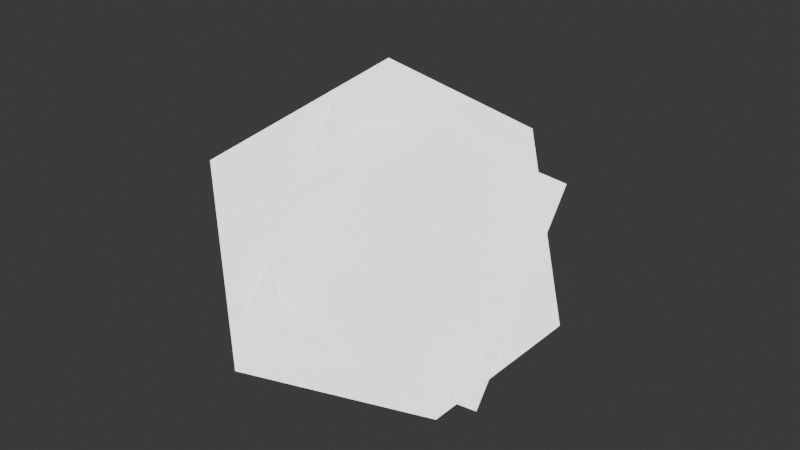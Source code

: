 # Source: a-os.blend  (saved by Blender 4.1.24; exported with 4.5.12 LTS)
import bpy
from mathutils import Matrix  # noqa: F401  (used for matrix-valued properties, if any)

bpy.ops.wm.read_factory_settings(use_empty=True)
scene = bpy.context.scene
scene.name = 'Scene'

# ---- collections
col_collection = bpy.data.collections.new('Collection'); scene.collection.children.link(col_collection)

# ---- materials (node trees are filled in below, after node groups)
mat_black = bpy.data.materials.new('Black')
mat_black.use_backface_culling = True
mat_white = bpy.data.materials.new('White')
mat_white.alpha_threshold = 0.0
mat_white.use_backface_culling = True
mat_white.roughness = 0.5
mat_white.line_color = (0.0, 0.0, 0.0, 1.0)

# ---- material node trees
mat_black.use_nodes = True; mat_black.node_tree.nodes.clear()
_N = mat_black.node_tree.nodes; _L = mat_black.node_tree.links
n0 = _N.new('ShaderNodeBsdfPrincipled'); n0.name = 'Principled BSDF'; n0.location = (10, 300)
n0.inputs[0].default_value = (0.0, 0.0, 0.0, 1.0)
n0.inputs[2].default_value = 1.0
n0.inputs[27].default_value = (0.0, 0.0, 0.0, 1.0)
n1 = _N.new('ShaderNodeOutputMaterial'); n1.name = 'Material Output'; n1.location = (300, 300)
n1.target = 'CYCLES'
n2 = _N.new('ShaderNodeOutputMaterial'); n2.name = 'Material Output.001'; n2.location = (0, 0)
n2.target = 'EEVEE'
n3 = _N.new('ShaderNodeMixShader'); n3.name = 'Mix Shader'; n3.location = (0, 0)
n3.label = 'Disable Shadow'
n3.hide = True
n4 = _N.new('ShaderNodeLightPath'); n4.name = 'Light Path'; n4.location = (0, 0)
n4.hide = True
n5 = _N.new('ShaderNodeBsdfTransparent'); n5.name = 'Transparent BSDF'; n5.location = (0, 0)
n5.hide = True
_L.new(n0.outputs[0], n1.inputs[0])
_L.new(n0.outputs[0], n3.inputs[1])
_L.new(n3.outputs[0], n2.inputs[0])
_L.new(n4.outputs[1], n3.inputs[0])
_L.new(n5.outputs[0], n3.inputs[2])
n1.is_active_output = True
mat_white.use_nodes = True; mat_white.node_tree.nodes.clear()
_N = mat_white.node_tree.nodes; _L = mat_white.node_tree.links
n0 = _N.new('ShaderNodeOutputMaterial'); n0.name = 'Material Output'; n0.location = (300, 300)
n0.target = 'CYCLES'
n1 = _N.new('ShaderNodeBsdfPrincipled'); n1.name = 'Principled BSDF'; n1.location = (10, 300)
n1.inputs[2].default_value = 1.0
n1.inputs[3].default_value = 1.45
n1.inputs[28].default_value = 1.6
n2 = _N.new('ShaderNodeOutputMaterial'); n2.name = 'Material Output.001'; n2.location = (0, 0)
n2.target = 'EEVEE'
n3 = _N.new('ShaderNodeMixShader'); n3.name = 'Mix Shader'; n3.location = (0, 0)
n3.label = 'Disable Shadow'
n3.hide = True
n4 = _N.new('ShaderNodeLightPath'); n4.name = 'Light Path'; n4.location = (0, 0)
n4.hide = True
n5 = _N.new('ShaderNodeBsdfTransparent'); n5.name = 'Transparent BSDF'; n5.location = (0, 0)
n5.hide = True
_L.new(n1.outputs[0], n0.inputs[0])
_L.new(n1.outputs[0], n3.inputs[1])
_L.new(n3.outputs[0], n2.inputs[0])
_L.new(n4.outputs[1], n3.inputs[0])
_L.new(n5.outputs[0], n3.inputs[2])
n0.is_active_output = True

# ---- world
world_world = bpy.data.worlds.new('World'); scene.world = world_world
world_world.use_nodes = True; world_world.node_tree.nodes.clear()
_N = world_world.node_tree.nodes; _L = world_world.node_tree.links
n0 = _N.new('ShaderNodeOutputWorld'); n0.name = 'World Output'; n0.location = (300, 300)
n1 = _N.new('ShaderNodeBackground'); n1.name = 'Background'; n1.location = (10, 300)
n1.inputs[0].default_value = (0.05088, 0.05088, 0.05088, 1.0)
_L.new(n1.outputs[0], n0.inputs[0])
n0.is_active_output = True
world_world.color = (0.05088, 0.05088, 0.05088)
world_world.use_sun_shadow = False
world_world.sun_shadow_jitter_overblur = 0.0

# ---- lights
light_point = bpy.data.lights.new('Point', 'POINT')
light_point.color = (0.0, 0.0, 0.0)
light_point.transmission_factor = 0.0
light_point.energy = 0.0
light_point.shadow_maximum_resolution = 0.006
light_point.use_absolute_resolution = True

# ---- meshes
me_cube = bpy.data.meshes.new('Cube')
me_cube.from_pydata([(-0.5, -0.5, -0.5), (-0.5, -0.5, 0.5), (-0.5, 0.5, -0.5), (-0.5, 0.5, 0.5), (0.5, -0.5, -0.5), (0.5, -0.5, 0.5), (0.5, 0.5, -0.5), (0.5, 0.5, 0.5)], [], [(0, 1, 3, 2), (2, 3, 7, 6), (6, 7, 5, 4), (4, 5, 1, 0), (2, 6, 4, 0), (7, 3, 1, 5)])
me_cube.polygons.foreach_set('use_smooth', [True] * 6)
_uv = me_cube.uv_layers.new(name='UVMap')
_uv.uv.foreach_set('vector', [0.375, 0.0, 0.625, 0.0, 0.625, 0.25, 0.375, 0.25, 0.375, 0.25, 0.625, 0.25, 0.625, 0.5, 0.375, 0.5, 0.375, 0.5, 0.625, 0.5, 0.625, 0.75, 0.375, 0.75, 0.375, 0.75, 0.625, 0.75, 0.625, 1.0, 0.375, 1.0, 0.125, 0.5, 0.375, 0.5, 0.375, 0.75, 0.125, 0.75, 0.625, 0.5, 0.875, 0.5, 0.875, 0.75, 0.625, 0.75])
me_cube.materials.append(mat_black)
me_cube.materials.append(mat_white)
me_cube.update()
me_icosphere = bpy.data.meshes.new('Icosphere')
me_icosphere.from_pydata([(1.369e-10, 3.272e-10, -0.9069), (0.6562, -0.4768, -0.4056), (-0.2506, -0.7714, -0.4056), (-0.8111, 3.272e-10, -0.4056), (-0.2506, 0.7714, -0.4056), (0.6562, 0.4768, -0.4056), (0.2506, -0.7714, 0.4056), (-0.6562, -0.4768, 0.4056), (-0.6562, 0.4768, 0.4056), (0.2506, 0.7714, 0.4056), (0.8111, 3.272e-10, 0.4056), (1.369e-10, 3.272e-10, 0.9069)], [], [(0, 1, 2), (1, 0, 5), (0, 2, 3), (0, 3, 4), (0, 4, 5), (1, 5, 10), (2, 1, 6), (3, 2, 7), (4, 3, 8), (5, 4, 9), (1, 10, 6), (2, 6, 7), (3, 7, 8), (4, 8, 9), (5, 9, 10), (6, 10, 11), (7, 6, 11), (8, 7, 11), (9, 8, 11), (10, 9, 11)])
me_icosphere.polygons.foreach_set('use_smooth', [True] * 20)
_uv = me_icosphere.uv_layers.new(name='UVMap')
_uv.uv.foreach_set('vector', [0.1818, 0.0, 0.2727, 0.1575, 0.09091, 0.1575, 0.2727, 0.1575, 0.3636, 0.0, 0.4545, 0.1575, 0.9091, 0.0, 1.0, 0.1575, 0.8182, 0.1575, 0.7273, 0.0, 0.8182, 0.1575, 0.6364, 0.1575, 0.5455, 0.0, 0.6364, 0.1575, 0.4545, 0.1575, 0.2727, 0.1575, 0.4545, 0.1575, 0.3636, 0.3149, 0.09091, 0.1575, 0.2727, 0.1575, 0.1818, 0.3149, 0.8182, 0.1575, 1.0, 0.1575, 0.9091, 0.3149, 0.6364, 0.1575, 0.8182, 0.1575, 0.7273, 0.3149, 0.4545, 0.1575, 0.6364, 0.1575, 0.5455, 0.3149, 0.2727, 0.1575, 0.3636, 0.3149, 0.1818, 0.3149, 0.09091, 0.1575, 0.1818, 0.3149, 0.0, 0.3149, 0.8182, 0.1575, 0.9091, 0.3149, 0.7273, 0.3149, 0.6364, 0.1575, 0.7273, 0.3149, 0.5455, 0.3149, 0.4545, 0.1575, 0.5455, 0.3149, 0.3636, 0.3149, 0.1818, 0.3149, 0.3636, 0.3149, 0.2727, 0.4724, 0.0, 0.3149, 0.1818, 0.3149, 0.09091, 0.4724, 0.7273, 0.3149, 0.9091, 0.3149, 0.8182, 0.4724, 0.5455, 0.3149, 0.7273, 0.3149, 0.6364, 0.4724, 0.3636, 0.3149, 0.5455, 0.3149, 0.4545, 0.4724])
me_icosphere.materials.append(mat_black)
me_icosphere.materials.append(mat_white)
me_icosphere.update()
arm_armature = bpy.data.armatures.new('Armature')  # bones are not reproduced

# ---- objects
ob_cube_noimp = bpy.data.objects.new('Cube-noimp', me_cube)
ob_a_os = bpy.data.objects.new('A-OS', arm_armature)
ob_point__noimp = bpy.data.objects.new('Point -noimp', light_point)
ob_icosphere = bpy.data.objects.new('Icosphere', me_icosphere)

# ---- transforms, parenting, visibility, modifiers, constraints
ob_cube_noimp.location = (0.0, 0.0, 0.0)
ob_cube_noimp.rotation_euler = (0.7854, -0.9512, 1.571)
ob_cube_noimp.visible_shadow = False
_vg = ob_cube_noimp.vertex_groups.new(name='Bone')
_m = ob_cube_noimp.modifiers.new('Solidify', 'SOLIDIFY')
_m.thickness = 0.05
_m.offset = 1.0
_m.material_offset = 1
_m.use_even_offset = True
_m.use_quality_normals = True
_m.use_flip_normals = True
ob_a_os.location = (0.0, 0.0, 0.0)
ob_point__noimp.location = (0.0, -10.0, 0.0)
ob_icosphere.parent = ob_a_os
ob_icosphere.location = (0.0, 0.0, 0.0)
ob_icosphere.visible_shadow = False
_vg = ob_icosphere.vertex_groups.new(name='Bone')
_vg.add([0, 1, 2, 3, 4, 5, 6, 7, 8, 9, 10, 11], 1.0, 'REPLACE')
_m = ob_icosphere.modifiers.new('Armature', 'ARMATURE')
_m.object = ob_a_os
_m = ob_icosphere.modifiers.new('Solidify', 'SOLIDIFY')
_m.thickness = 0.05
_m.offset = 1.0
_m.material_offset = 1
_m.use_quality_normals = True
_m.use_flip_normals = True

# ---- collection membership
col_collection.objects.link(ob_cube_noimp)
col_collection.objects.link(ob_a_os)
col_collection.objects.link(ob_point__noimp)
col_collection.objects.link(ob_icosphere)

# ---- scene / render settings (as saved in the file)
scene.frame_start = 1; scene.frame_end = 250; scene.frame_set(0)
scene.render.engine = 'BLENDER_EEVEE_NEXT'
scene.cycles.sampling_pattern = 'TABULATED_SOBOL'
scene.eevee.ray_tracing_options.trace_max_roughness = 0.0
bpy.context.view_layer.update()

# ---- added for rendering (the .blend has no active camera): camera
cam_auto = bpy.data.cameras.new('AutoCamera')
cam_auto.lens = 50.0
cam_auto.sensor_width = 36.0
cam_auto.clip_end = 1000.0
ob_auto_camera = bpy.data.objects.new('AutoCamera', cam_auto)
scene.collection.objects.link(ob_auto_camera)
ob_auto_camera.location = (3.1097, -3.65191, 2.56705)
ob_auto_camera.rotation_euler = (1.09748, -7.21219e-08, 0.694738)
scene.camera = ob_auto_camera
bpy.context.view_layer.update()
